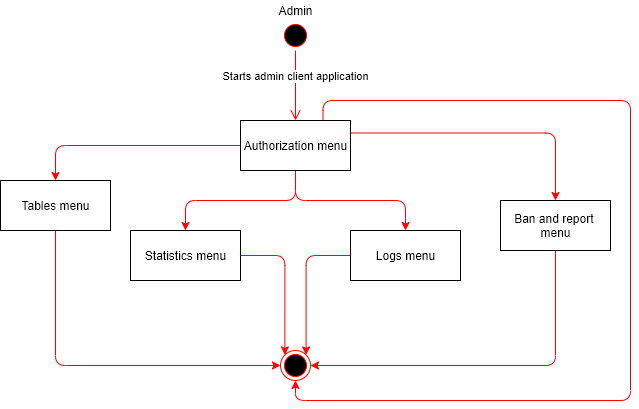

The diagram above was exported from draw.io. Its source (the exported page's mxGraphModel, read from the mxfile embedded in the PNG):
<mxGraphModel dx="1422" dy="845" grid="1" gridSize="10" guides="1" tooltips="1" connect="1" arrows="1" fold="1" page="1" pageScale="1" pageWidth="827" pageHeight="1169" math="0" shadow="0">
  <root>
    <mxCell id="0" />
    <mxCell id="1" parent="0" />
    <mxCell id="G_SQlBS1Il6x-3NZ4h50-2" value="Starts admin client application" style="edgeStyle=orthogonalEdgeStyle;html=1;verticalAlign=bottom;endArrow=open;endSize=8;strokeColor=#ff0000;entryX=0.5;entryY=0;entryDx=0;entryDy=0;" parent="1" source="G_SQlBS1Il6x-3NZ4h50-1" target="G_SQlBS1Il6x-3NZ4h50-5" edge="1">
      <mxGeometry relative="1" as="geometry">
        <mxPoint x="455" y="170" as="targetPoint" />
      </mxGeometry>
    </mxCell>
    <mxCell id="G_SQlBS1Il6x-3NZ4h50-4" value="" style="group" parent="1" vertex="1" connectable="0">
      <mxGeometry x="430" y="60" width="50" height="50" as="geometry" />
    </mxCell>
    <mxCell id="G_SQlBS1Il6x-3NZ4h50-1" value="" style="ellipse;html=1;shape=startState;fillColor=#000000;strokeColor=#ff0000;" parent="G_SQlBS1Il6x-3NZ4h50-4" vertex="1">
      <mxGeometry x="10" y="20" width="30" height="30" as="geometry" />
    </mxCell>
    <mxCell id="G_SQlBS1Il6x-3NZ4h50-3" value="Admin" style="text;html=1;align=center;verticalAlign=middle;resizable=0;points=[];autosize=1;" parent="G_SQlBS1Il6x-3NZ4h50-4" vertex="1">
      <mxGeometry width="50" height="20" as="geometry" />
    </mxCell>
    <mxCell id="G_SQlBS1Il6x-3NZ4h50-7" style="edgeStyle=orthogonalEdgeStyle;rounded=1;orthogonalLoop=1;jettySize=auto;html=1;entryX=0.5;entryY=0;entryDx=0;entryDy=0;strokeColor=#FF0000;" parent="1" source="G_SQlBS1Il6x-3NZ4h50-5" target="G_SQlBS1Il6x-3NZ4h50-6" edge="1">
      <mxGeometry relative="1" as="geometry" />
    </mxCell>
    <mxCell id="G_SQlBS1Il6x-3NZ4h50-9" style="edgeStyle=orthogonalEdgeStyle;rounded=1;orthogonalLoop=1;jettySize=auto;html=1;entryX=0.5;entryY=0;entryDx=0;entryDy=0;strokeColor=#FF0000;" parent="1" source="G_SQlBS1Il6x-3NZ4h50-5" target="G_SQlBS1Il6x-3NZ4h50-8" edge="1">
      <mxGeometry relative="1" as="geometry" />
    </mxCell>
    <mxCell id="G_SQlBS1Il6x-3NZ4h50-11" style="edgeStyle=orthogonalEdgeStyle;rounded=1;orthogonalLoop=1;jettySize=auto;html=1;entryX=0.5;entryY=0;entryDx=0;entryDy=0;strokeColor=#FF0000;" parent="1" source="G_SQlBS1Il6x-3NZ4h50-5" target="G_SQlBS1Il6x-3NZ4h50-10" edge="1">
      <mxGeometry relative="1" as="geometry" />
    </mxCell>
    <mxCell id="G_SQlBS1Il6x-3NZ4h50-13" style="edgeStyle=orthogonalEdgeStyle;rounded=1;orthogonalLoop=1;jettySize=auto;html=1;exitX=1;exitY=0.25;exitDx=0;exitDy=0;entryX=0.5;entryY=0;entryDx=0;entryDy=0;strokeColor=#FF0000;" parent="1" source="G_SQlBS1Il6x-3NZ4h50-5" target="G_SQlBS1Il6x-3NZ4h50-12" edge="1">
      <mxGeometry relative="1" as="geometry" />
    </mxCell>
    <mxCell id="G_SQlBS1Il6x-3NZ4h50-19" style="edgeStyle=orthogonalEdgeStyle;rounded=1;orthogonalLoop=1;jettySize=auto;html=1;exitX=0.75;exitY=0;exitDx=0;exitDy=0;entryX=0.5;entryY=1;entryDx=0;entryDy=0;strokeColor=#FF0000;" parent="1" source="G_SQlBS1Il6x-3NZ4h50-5" target="G_SQlBS1Il6x-3NZ4h50-14" edge="1">
      <mxGeometry relative="1" as="geometry">
        <Array as="points">
          <mxPoint x="483" y="160" />
          <mxPoint x="790" y="160" />
          <mxPoint x="790" y="460" />
          <mxPoint x="455" y="460" />
        </Array>
      </mxGeometry>
    </mxCell>
    <mxCell id="G_SQlBS1Il6x-3NZ4h50-5" value="Authorization menu" style="html=1;" parent="1" vertex="1">
      <mxGeometry x="400" y="180" width="110" height="50" as="geometry" />
    </mxCell>
    <mxCell id="G_SQlBS1Il6x-3NZ4h50-17" style="edgeStyle=orthogonalEdgeStyle;rounded=1;orthogonalLoop=1;jettySize=auto;html=1;exitX=0.5;exitY=1;exitDx=0;exitDy=0;entryX=0;entryY=0.5;entryDx=0;entryDy=0;strokeColor=#FF0000;" parent="1" source="G_SQlBS1Il6x-3NZ4h50-6" target="G_SQlBS1Il6x-3NZ4h50-14" edge="1">
      <mxGeometry relative="1" as="geometry" />
    </mxCell>
    <mxCell id="G_SQlBS1Il6x-3NZ4h50-6" value="Tables menu" style="html=1;" parent="1" vertex="1">
      <mxGeometry x="160" y="240" width="110" height="50" as="geometry" />
    </mxCell>
    <mxCell id="G_SQlBS1Il6x-3NZ4h50-15" style="edgeStyle=orthogonalEdgeStyle;rounded=1;orthogonalLoop=1;jettySize=auto;html=1;entryX=0;entryY=0;entryDx=0;entryDy=0;strokeColor=#FF0000;" parent="1" source="G_SQlBS1Il6x-3NZ4h50-8" target="G_SQlBS1Il6x-3NZ4h50-14" edge="1">
      <mxGeometry relative="1" as="geometry" />
    </mxCell>
    <mxCell id="G_SQlBS1Il6x-3NZ4h50-8" value="Statistics menu" style="html=1;" parent="1" vertex="1">
      <mxGeometry x="290" y="290" width="110" height="50" as="geometry" />
    </mxCell>
    <mxCell id="G_SQlBS1Il6x-3NZ4h50-16" style="edgeStyle=orthogonalEdgeStyle;rounded=1;orthogonalLoop=1;jettySize=auto;html=1;entryX=1;entryY=0;entryDx=0;entryDy=0;strokeColor=#FF0000;" parent="1" source="G_SQlBS1Il6x-3NZ4h50-10" target="G_SQlBS1Il6x-3NZ4h50-14" edge="1">
      <mxGeometry relative="1" as="geometry" />
    </mxCell>
    <mxCell id="G_SQlBS1Il6x-3NZ4h50-10" value="Logs menu" style="html=1;" parent="1" vertex="1">
      <mxGeometry x="510" y="290" width="110" height="50" as="geometry" />
    </mxCell>
    <mxCell id="G_SQlBS1Il6x-3NZ4h50-18" style="edgeStyle=orthogonalEdgeStyle;rounded=1;orthogonalLoop=1;jettySize=auto;html=1;entryX=1;entryY=0.5;entryDx=0;entryDy=0;strokeColor=#FF0000;" parent="1" source="G_SQlBS1Il6x-3NZ4h50-12" target="G_SQlBS1Il6x-3NZ4h50-14" edge="1">
      <mxGeometry relative="1" as="geometry">
        <Array as="points">
          <mxPoint x="715" y="425" />
        </Array>
      </mxGeometry>
    </mxCell>
    <mxCell id="G_SQlBS1Il6x-3NZ4h50-12" value="Ban and report &lt;br&gt;menu" style="html=1;" parent="1" vertex="1">
      <mxGeometry x="660" y="260" width="110" height="50" as="geometry" />
    </mxCell>
    <mxCell id="G_SQlBS1Il6x-3NZ4h50-14" value="" style="ellipse;html=1;shape=endState;fillColor=#000000;strokeColor=#ff0000;" parent="1" vertex="1">
      <mxGeometry x="440" y="410" width="30" height="30" as="geometry" />
    </mxCell>
  </root>
</mxGraphModel>